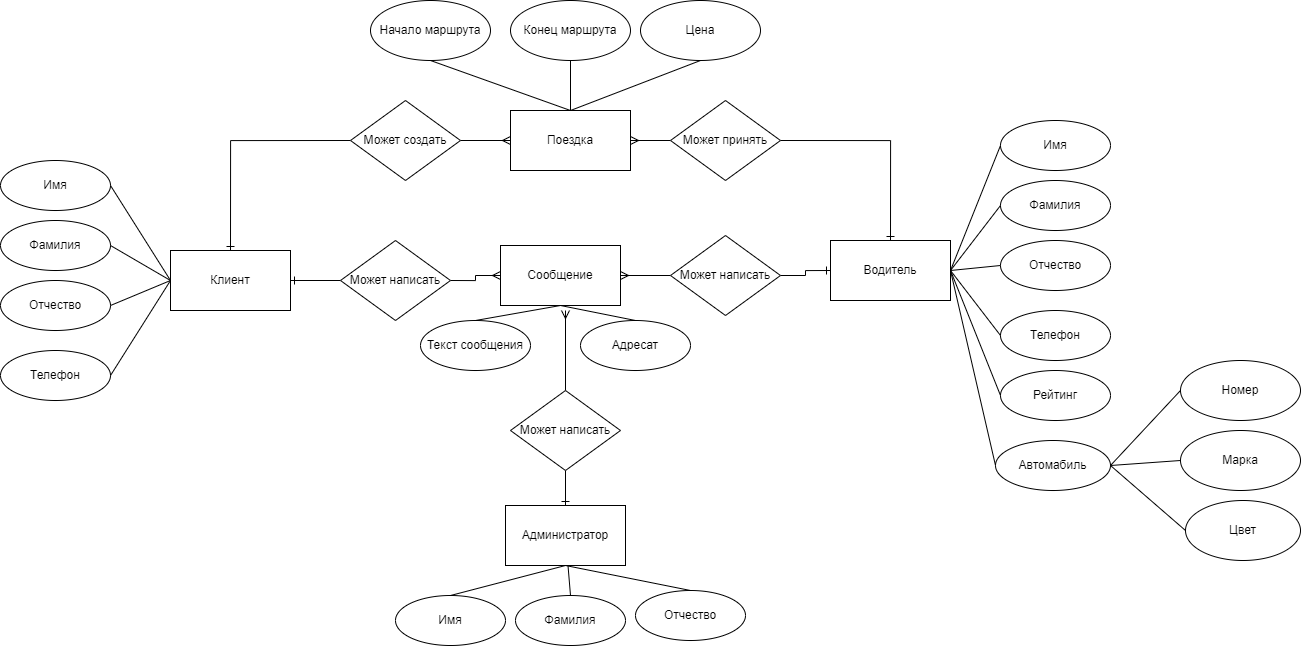

The diagram above was exported from draw.io. Its source (the exported page's mxGraphModel, read from the mxfile embedded in the PNG):
<mxGraphModel dx="2691" dy="867" grid="1" gridSize="10" guides="1" tooltips="1" connect="1" arrows="1" fold="1" page="1" pageScale="1" pageWidth="1200" pageHeight="1600" math="0" shadow="0">
  <root>
    <mxCell id="0" />
    <mxCell id="1" parent="0" />
    <mxCell id="HejSsDVwiBV-KKbFVv0_-1" value="Клиент" style="rounded=0;whiteSpace=wrap;html=1;" vertex="1" parent="1">
      <mxGeometry x="60" y="280" width="120" height="60" as="geometry" />
    </mxCell>
    <mxCell id="HejSsDVwiBV-KKbFVv0_-2" value="Водитель" style="rounded=0;whiteSpace=wrap;html=1;" vertex="1" parent="1">
      <mxGeometry x="720" y="270" width="120" height="60" as="geometry" />
    </mxCell>
    <mxCell id="HejSsDVwiBV-KKbFVv0_-3" value="Поездка" style="rounded=0;whiteSpace=wrap;html=1;" vertex="1" parent="1">
      <mxGeometry x="400" y="140" width="120" height="60" as="geometry" />
    </mxCell>
    <mxCell id="HejSsDVwiBV-KKbFVv0_-4" value="Имя" style="ellipse;whiteSpace=wrap;html=1;" vertex="1" parent="1">
      <mxGeometry x="-110" y="190" width="110" height="50" as="geometry" />
    </mxCell>
    <mxCell id="HejSsDVwiBV-KKbFVv0_-5" value="Фамилия" style="ellipse;whiteSpace=wrap;html=1;" vertex="1" parent="1">
      <mxGeometry x="-110" y="250" width="110" height="50" as="geometry" />
    </mxCell>
    <mxCell id="HejSsDVwiBV-KKbFVv0_-6" value="Отчество" style="ellipse;whiteSpace=wrap;html=1;" vertex="1" parent="1">
      <mxGeometry x="-110" y="310" width="110" height="50" as="geometry" />
    </mxCell>
    <mxCell id="HejSsDVwiBV-KKbFVv0_-7" value="Телефон" style="ellipse;whiteSpace=wrap;html=1;" vertex="1" parent="1">
      <mxGeometry x="-110" y="380" width="110" height="50" as="geometry" />
    </mxCell>
    <mxCell id="HejSsDVwiBV-KKbFVv0_-8" value="" style="endArrow=none;html=1;rounded=0;exitX=0;exitY=0.5;exitDx=0;exitDy=0;entryX=1;entryY=0.5;entryDx=0;entryDy=0;" edge="1" parent="1" source="HejSsDVwiBV-KKbFVv0_-1" target="HejSsDVwiBV-KKbFVv0_-4">
      <mxGeometry width="50" height="50" relative="1" as="geometry">
        <mxPoint x="160" y="380" as="sourcePoint" />
        <mxPoint x="210" y="330" as="targetPoint" />
      </mxGeometry>
    </mxCell>
    <mxCell id="HejSsDVwiBV-KKbFVv0_-9" value="" style="endArrow=none;html=1;rounded=0;entryX=1;entryY=0.5;entryDx=0;entryDy=0;" edge="1" parent="1" target="HejSsDVwiBV-KKbFVv0_-5">
      <mxGeometry width="50" height="50" relative="1" as="geometry">
        <mxPoint x="60" y="310" as="sourcePoint" />
        <mxPoint x="210" y="330" as="targetPoint" />
      </mxGeometry>
    </mxCell>
    <mxCell id="HejSsDVwiBV-KKbFVv0_-10" value="" style="endArrow=none;html=1;rounded=0;exitX=0;exitY=0.5;exitDx=0;exitDy=0;entryX=1;entryY=0.5;entryDx=0;entryDy=0;" edge="1" parent="1" source="HejSsDVwiBV-KKbFVv0_-1" target="HejSsDVwiBV-KKbFVv0_-6">
      <mxGeometry width="50" height="50" relative="1" as="geometry">
        <mxPoint x="160" y="380" as="sourcePoint" />
        <mxPoint x="210" y="330" as="targetPoint" />
      </mxGeometry>
    </mxCell>
    <mxCell id="HejSsDVwiBV-KKbFVv0_-11" value="" style="endArrow=none;html=1;rounded=0;exitX=0;exitY=0.5;exitDx=0;exitDy=0;entryX=1;entryY=0.5;entryDx=0;entryDy=0;" edge="1" parent="1" source="HejSsDVwiBV-KKbFVv0_-1" target="HejSsDVwiBV-KKbFVv0_-7">
      <mxGeometry width="50" height="50" relative="1" as="geometry">
        <mxPoint x="160" y="380" as="sourcePoint" />
        <mxPoint x="210" y="330" as="targetPoint" />
      </mxGeometry>
    </mxCell>
    <mxCell id="HejSsDVwiBV-KKbFVv0_-12" value="Начало маршрута" style="ellipse;whiteSpace=wrap;html=1;" vertex="1" parent="1">
      <mxGeometry x="260" y="30" width="120" height="60" as="geometry" />
    </mxCell>
    <mxCell id="HejSsDVwiBV-KKbFVv0_-13" value="Конец маршрута" style="ellipse;whiteSpace=wrap;html=1;" vertex="1" parent="1">
      <mxGeometry x="400" y="30" width="120" height="60" as="geometry" />
    </mxCell>
    <mxCell id="HejSsDVwiBV-KKbFVv0_-14" value="Цена" style="ellipse;whiteSpace=wrap;html=1;" vertex="1" parent="1">
      <mxGeometry x="530" y="30" width="120" height="60" as="geometry" />
    </mxCell>
    <mxCell id="HejSsDVwiBV-KKbFVv0_-16" value="" style="endArrow=none;html=1;rounded=0;exitX=0.5;exitY=0;exitDx=0;exitDy=0;entryX=0.5;entryY=1;entryDx=0;entryDy=0;" edge="1" parent="1" source="HejSsDVwiBV-KKbFVv0_-3" target="HejSsDVwiBV-KKbFVv0_-12">
      <mxGeometry width="50" height="50" relative="1" as="geometry">
        <mxPoint x="290" y="290" as="sourcePoint" />
        <mxPoint x="340" y="240" as="targetPoint" />
      </mxGeometry>
    </mxCell>
    <mxCell id="HejSsDVwiBV-KKbFVv0_-17" value="" style="endArrow=none;html=1;rounded=0;exitX=0.5;exitY=0;exitDx=0;exitDy=0;entryX=0.5;entryY=1;entryDx=0;entryDy=0;" edge="1" parent="1" source="HejSsDVwiBV-KKbFVv0_-3" target="HejSsDVwiBV-KKbFVv0_-13">
      <mxGeometry width="50" height="50" relative="1" as="geometry">
        <mxPoint x="290" y="290" as="sourcePoint" />
        <mxPoint x="340" y="240" as="targetPoint" />
      </mxGeometry>
    </mxCell>
    <mxCell id="HejSsDVwiBV-KKbFVv0_-18" value="" style="endArrow=none;html=1;rounded=0;exitX=0.5;exitY=0;exitDx=0;exitDy=0;entryX=0.5;entryY=1;entryDx=0;entryDy=0;" edge="1" parent="1" source="HejSsDVwiBV-KKbFVv0_-3" target="HejSsDVwiBV-KKbFVv0_-14">
      <mxGeometry width="50" height="50" relative="1" as="geometry">
        <mxPoint x="290" y="290" as="sourcePoint" />
        <mxPoint x="340" y="240" as="targetPoint" />
      </mxGeometry>
    </mxCell>
    <mxCell id="HejSsDVwiBV-KKbFVv0_-19" value="Имя" style="ellipse;whiteSpace=wrap;html=1;" vertex="1" parent="1">
      <mxGeometry x="890" y="150" width="110" height="50" as="geometry" />
    </mxCell>
    <mxCell id="HejSsDVwiBV-KKbFVv0_-20" value="Фамилия" style="ellipse;whiteSpace=wrap;html=1;" vertex="1" parent="1">
      <mxGeometry x="890" y="210" width="110" height="50" as="geometry" />
    </mxCell>
    <mxCell id="HejSsDVwiBV-KKbFVv0_-21" value="Отчество" style="ellipse;whiteSpace=wrap;html=1;" vertex="1" parent="1">
      <mxGeometry x="890" y="270" width="110" height="50" as="geometry" />
    </mxCell>
    <mxCell id="HejSsDVwiBV-KKbFVv0_-22" value="Телефон" style="ellipse;whiteSpace=wrap;html=1;" vertex="1" parent="1">
      <mxGeometry x="890" y="340" width="110" height="50" as="geometry" />
    </mxCell>
    <mxCell id="HejSsDVwiBV-KKbFVv0_-24" value="Рейтинг" style="ellipse;whiteSpace=wrap;html=1;" vertex="1" parent="1">
      <mxGeometry x="890" y="400" width="110" height="50" as="geometry" />
    </mxCell>
    <mxCell id="HejSsDVwiBV-KKbFVv0_-25" value="Автомабиль" style="ellipse;whiteSpace=wrap;html=1;" vertex="1" parent="1">
      <mxGeometry x="885" y="470" width="115" height="50" as="geometry" />
    </mxCell>
    <mxCell id="HejSsDVwiBV-KKbFVv0_-26" value="Номер" style="ellipse;whiteSpace=wrap;html=1;" vertex="1" parent="1">
      <mxGeometry x="1070" y="390" width="120" height="60" as="geometry" />
    </mxCell>
    <mxCell id="HejSsDVwiBV-KKbFVv0_-27" value="Марка" style="ellipse;whiteSpace=wrap;html=1;" vertex="1" parent="1">
      <mxGeometry x="1070" y="460" width="120" height="60" as="geometry" />
    </mxCell>
    <mxCell id="HejSsDVwiBV-KKbFVv0_-28" value="Цвет" style="ellipse;whiteSpace=wrap;html=1;" vertex="1" parent="1">
      <mxGeometry x="1075" y="530" width="115" height="60" as="geometry" />
    </mxCell>
    <mxCell id="HejSsDVwiBV-KKbFVv0_-29" value="" style="endArrow=none;html=1;rounded=0;exitX=1;exitY=0.5;exitDx=0;exitDy=0;entryX=0;entryY=0.5;entryDx=0;entryDy=0;" edge="1" parent="1" source="HejSsDVwiBV-KKbFVv0_-25" target="HejSsDVwiBV-KKbFVv0_-26">
      <mxGeometry width="50" height="50" relative="1" as="geometry">
        <mxPoint x="780" y="430" as="sourcePoint" />
        <mxPoint x="830" y="380" as="targetPoint" />
      </mxGeometry>
    </mxCell>
    <mxCell id="HejSsDVwiBV-KKbFVv0_-30" value="" style="endArrow=none;html=1;rounded=0;exitX=1;exitY=0.5;exitDx=0;exitDy=0;entryX=0;entryY=0.5;entryDx=0;entryDy=0;" edge="1" parent="1" source="HejSsDVwiBV-KKbFVv0_-25" target="HejSsDVwiBV-KKbFVv0_-27">
      <mxGeometry width="50" height="50" relative="1" as="geometry">
        <mxPoint x="780" y="430" as="sourcePoint" />
        <mxPoint x="830" y="380" as="targetPoint" />
      </mxGeometry>
    </mxCell>
    <mxCell id="HejSsDVwiBV-KKbFVv0_-31" value="" style="endArrow=none;html=1;rounded=0;exitX=1;exitY=0.5;exitDx=0;exitDy=0;entryX=0;entryY=0.5;entryDx=0;entryDy=0;" edge="1" parent="1" source="HejSsDVwiBV-KKbFVv0_-25" target="HejSsDVwiBV-KKbFVv0_-28">
      <mxGeometry width="50" height="50" relative="1" as="geometry">
        <mxPoint x="720" y="435" as="sourcePoint" />
        <mxPoint x="770" y="385" as="targetPoint" />
      </mxGeometry>
    </mxCell>
    <mxCell id="HejSsDVwiBV-KKbFVv0_-32" value="" style="endArrow=none;html=1;rounded=0;exitX=1;exitY=0.5;exitDx=0;exitDy=0;entryX=0;entryY=0.5;entryDx=0;entryDy=0;" edge="1" parent="1" source="HejSsDVwiBV-KKbFVv0_-2" target="HejSsDVwiBV-KKbFVv0_-19">
      <mxGeometry width="50" height="50" relative="1" as="geometry">
        <mxPoint x="870" y="380" as="sourcePoint" />
        <mxPoint x="920" y="330" as="targetPoint" />
      </mxGeometry>
    </mxCell>
    <mxCell id="HejSsDVwiBV-KKbFVv0_-33" value="" style="endArrow=none;html=1;rounded=0;exitX=1;exitY=0.5;exitDx=0;exitDy=0;entryX=0;entryY=0.5;entryDx=0;entryDy=0;" edge="1" parent="1" source="HejSsDVwiBV-KKbFVv0_-2" target="HejSsDVwiBV-KKbFVv0_-20">
      <mxGeometry width="50" height="50" relative="1" as="geometry">
        <mxPoint x="870" y="380" as="sourcePoint" />
        <mxPoint x="920" y="330" as="targetPoint" />
      </mxGeometry>
    </mxCell>
    <mxCell id="HejSsDVwiBV-KKbFVv0_-34" value="" style="endArrow=none;html=1;rounded=0;exitX=1;exitY=0.5;exitDx=0;exitDy=0;entryX=0;entryY=0.5;entryDx=0;entryDy=0;" edge="1" parent="1" source="HejSsDVwiBV-KKbFVv0_-2" target="HejSsDVwiBV-KKbFVv0_-21">
      <mxGeometry width="50" height="50" relative="1" as="geometry">
        <mxPoint x="870" y="380" as="sourcePoint" />
        <mxPoint x="920" y="330" as="targetPoint" />
      </mxGeometry>
    </mxCell>
    <mxCell id="HejSsDVwiBV-KKbFVv0_-35" value="" style="endArrow=none;html=1;rounded=0;exitX=1;exitY=0.5;exitDx=0;exitDy=0;entryX=0;entryY=0.5;entryDx=0;entryDy=0;" edge="1" parent="1" source="HejSsDVwiBV-KKbFVv0_-2" target="HejSsDVwiBV-KKbFVv0_-22">
      <mxGeometry width="50" height="50" relative="1" as="geometry">
        <mxPoint x="870" y="380" as="sourcePoint" />
        <mxPoint x="920" y="330" as="targetPoint" />
      </mxGeometry>
    </mxCell>
    <mxCell id="HejSsDVwiBV-KKbFVv0_-36" value="" style="endArrow=none;html=1;rounded=0;exitX=1;exitY=0.5;exitDx=0;exitDy=0;entryX=0;entryY=0.5;entryDx=0;entryDy=0;" edge="1" parent="1" source="HejSsDVwiBV-KKbFVv0_-2" target="HejSsDVwiBV-KKbFVv0_-24">
      <mxGeometry width="50" height="50" relative="1" as="geometry">
        <mxPoint x="870" y="380" as="sourcePoint" />
        <mxPoint x="920" y="330" as="targetPoint" />
      </mxGeometry>
    </mxCell>
    <mxCell id="HejSsDVwiBV-KKbFVv0_-37" value="" style="endArrow=none;html=1;rounded=0;exitX=1;exitY=0.5;exitDx=0;exitDy=0;entryX=0;entryY=0.5;entryDx=0;entryDy=0;" edge="1" parent="1" source="HejSsDVwiBV-KKbFVv0_-2" target="HejSsDVwiBV-KKbFVv0_-25">
      <mxGeometry width="50" height="50" relative="1" as="geometry">
        <mxPoint x="870" y="380" as="sourcePoint" />
        <mxPoint x="920" y="330" as="targetPoint" />
      </mxGeometry>
    </mxCell>
    <mxCell id="HejSsDVwiBV-KKbFVv0_-60" style="edgeStyle=orthogonalEdgeStyle;rounded=0;orthogonalLoop=1;jettySize=auto;html=1;exitX=0;exitY=0.5;exitDx=0;exitDy=0;entryX=0.5;entryY=0;entryDx=0;entryDy=0;endArrow=ERone;endFill=0;" edge="1" parent="1" source="HejSsDVwiBV-KKbFVv0_-38" target="HejSsDVwiBV-KKbFVv0_-1">
      <mxGeometry relative="1" as="geometry">
        <mxPoint x="190" y="170" as="sourcePoint" />
      </mxGeometry>
    </mxCell>
    <mxCell id="HejSsDVwiBV-KKbFVv0_-61" style="edgeStyle=orthogonalEdgeStyle;rounded=0;orthogonalLoop=1;jettySize=auto;html=1;exitX=1;exitY=0.5;exitDx=0;exitDy=0;entryX=0;entryY=0.5;entryDx=0;entryDy=0;endArrow=ERmany;endFill=0;" edge="1" parent="1" source="HejSsDVwiBV-KKbFVv0_-38" target="HejSsDVwiBV-KKbFVv0_-3">
      <mxGeometry relative="1" as="geometry" />
    </mxCell>
    <mxCell id="HejSsDVwiBV-KKbFVv0_-38" value="Может создать" style="rhombus;whiteSpace=wrap;html=1;" vertex="1" parent="1">
      <mxGeometry x="240" y="130" width="110" height="80" as="geometry" />
    </mxCell>
    <mxCell id="HejSsDVwiBV-KKbFVv0_-63" style="edgeStyle=orthogonalEdgeStyle;rounded=0;orthogonalLoop=1;jettySize=auto;html=1;exitX=0;exitY=0.5;exitDx=0;exitDy=0;entryX=1;entryY=0.5;entryDx=0;entryDy=0;endArrow=ERmany;endFill=0;" edge="1" parent="1" source="HejSsDVwiBV-KKbFVv0_-39" target="HejSsDVwiBV-KKbFVv0_-3">
      <mxGeometry relative="1" as="geometry" />
    </mxCell>
    <mxCell id="HejSsDVwiBV-KKbFVv0_-66" style="edgeStyle=orthogonalEdgeStyle;rounded=0;orthogonalLoop=1;jettySize=auto;html=1;exitX=1;exitY=0.5;exitDx=0;exitDy=0;entryX=0.5;entryY=0;entryDx=0;entryDy=0;endArrow=ERone;endFill=0;" edge="1" parent="1" source="HejSsDVwiBV-KKbFVv0_-39" target="HejSsDVwiBV-KKbFVv0_-2">
      <mxGeometry relative="1" as="geometry">
        <mxPoint x="730" y="165" as="sourcePoint" />
      </mxGeometry>
    </mxCell>
    <mxCell id="HejSsDVwiBV-KKbFVv0_-39" value="Может принять" style="rhombus;whiteSpace=wrap;html=1;" vertex="1" parent="1">
      <mxGeometry x="560" y="130" width="110" height="80" as="geometry" />
    </mxCell>
    <mxCell id="HejSsDVwiBV-KKbFVv0_-40" value="Сообщение" style="rounded=0;whiteSpace=wrap;html=1;" vertex="1" parent="1">
      <mxGeometry x="390" y="275" width="120" height="60" as="geometry" />
    </mxCell>
    <mxCell id="HejSsDVwiBV-KKbFVv0_-41" value="Администратор" style="rounded=0;whiteSpace=wrap;html=1;" vertex="1" parent="1">
      <mxGeometry x="395" y="535" width="120" height="60" as="geometry" />
    </mxCell>
    <mxCell id="HejSsDVwiBV-KKbFVv0_-42" value="Текст сообщения" style="ellipse;whiteSpace=wrap;html=1;" vertex="1" parent="1">
      <mxGeometry x="310" y="350" width="110" height="50" as="geometry" />
    </mxCell>
    <mxCell id="HejSsDVwiBV-KKbFVv0_-43" value="Адресат" style="ellipse;whiteSpace=wrap;html=1;" vertex="1" parent="1">
      <mxGeometry x="470" y="350" width="110" height="50" as="geometry" />
    </mxCell>
    <mxCell id="HejSsDVwiBV-KKbFVv0_-44" value="" style="endArrow=none;html=1;rounded=0;exitX=0.5;exitY=0;exitDx=0;exitDy=0;entryX=0.5;entryY=1;entryDx=0;entryDy=0;" edge="1" parent="1" source="HejSsDVwiBV-KKbFVv0_-42" target="HejSsDVwiBV-KKbFVv0_-40">
      <mxGeometry width="50" height="50" relative="1" as="geometry">
        <mxPoint x="510" y="330" as="sourcePoint" />
        <mxPoint x="560" y="280" as="targetPoint" />
      </mxGeometry>
    </mxCell>
    <mxCell id="HejSsDVwiBV-KKbFVv0_-45" value="" style="endArrow=none;html=1;rounded=0;exitX=0.5;exitY=0;exitDx=0;exitDy=0;entryX=0.5;entryY=1;entryDx=0;entryDy=0;" edge="1" parent="1" source="HejSsDVwiBV-KKbFVv0_-43" target="HejSsDVwiBV-KKbFVv0_-40">
      <mxGeometry width="50" height="50" relative="1" as="geometry">
        <mxPoint x="510" y="330" as="sourcePoint" />
        <mxPoint x="560" y="280" as="targetPoint" />
      </mxGeometry>
    </mxCell>
    <mxCell id="HejSsDVwiBV-KKbFVv0_-46" value="Имя" style="ellipse;whiteSpace=wrap;html=1;" vertex="1" parent="1">
      <mxGeometry x="285" y="625" width="110" height="50" as="geometry" />
    </mxCell>
    <mxCell id="HejSsDVwiBV-KKbFVv0_-47" value="Фамилия" style="ellipse;whiteSpace=wrap;html=1;" vertex="1" parent="1">
      <mxGeometry x="405" y="625" width="110" height="50" as="geometry" />
    </mxCell>
    <mxCell id="HejSsDVwiBV-KKbFVv0_-48" value="Отчество" style="ellipse;whiteSpace=wrap;html=1;" vertex="1" parent="1">
      <mxGeometry x="525" y="620" width="110" height="50" as="geometry" />
    </mxCell>
    <mxCell id="HejSsDVwiBV-KKbFVv0_-50" value="" style="endArrow=none;html=1;rounded=0;exitX=0.5;exitY=0;exitDx=0;exitDy=0;entryX=0.5;entryY=1;entryDx=0;entryDy=0;" edge="1" parent="1" source="HejSsDVwiBV-KKbFVv0_-46" target="HejSsDVwiBV-KKbFVv0_-41">
      <mxGeometry width="50" height="50" relative="1" as="geometry">
        <mxPoint x="495" y="535" as="sourcePoint" />
        <mxPoint x="545" y="485" as="targetPoint" />
      </mxGeometry>
    </mxCell>
    <mxCell id="HejSsDVwiBV-KKbFVv0_-51" value="" style="endArrow=none;html=1;rounded=0;exitX=0.5;exitY=0;exitDx=0;exitDy=0;entryX=0.5;entryY=1;entryDx=0;entryDy=0;" edge="1" parent="1" source="HejSsDVwiBV-KKbFVv0_-48" target="HejSsDVwiBV-KKbFVv0_-41">
      <mxGeometry width="50" height="50" relative="1" as="geometry">
        <mxPoint x="495" y="535" as="sourcePoint" />
        <mxPoint x="545" y="485" as="targetPoint" />
      </mxGeometry>
    </mxCell>
    <mxCell id="HejSsDVwiBV-KKbFVv0_-52" value="" style="endArrow=none;html=1;rounded=0;exitX=0.5;exitY=0;exitDx=0;exitDy=0;" edge="1" parent="1" source="HejSsDVwiBV-KKbFVv0_-47" target="HejSsDVwiBV-KKbFVv0_-41">
      <mxGeometry width="50" height="50" relative="1" as="geometry">
        <mxPoint x="495" y="535" as="sourcePoint" />
        <mxPoint x="545" y="485" as="targetPoint" />
      </mxGeometry>
    </mxCell>
    <mxCell id="HejSsDVwiBV-KKbFVv0_-71" style="edgeStyle=orthogonalEdgeStyle;rounded=0;orthogonalLoop=1;jettySize=auto;html=1;exitX=0.5;exitY=0;exitDx=0;exitDy=0;endArrow=ERmany;endFill=0;" edge="1" parent="1" source="HejSsDVwiBV-KKbFVv0_-53">
      <mxGeometry relative="1" as="geometry">
        <mxPoint x="455" y="340" as="targetPoint" />
      </mxGeometry>
    </mxCell>
    <mxCell id="HejSsDVwiBV-KKbFVv0_-72" style="edgeStyle=orthogonalEdgeStyle;rounded=0;orthogonalLoop=1;jettySize=auto;html=1;exitX=0.5;exitY=1;exitDx=0;exitDy=0;entryX=0.5;entryY=0;entryDx=0;entryDy=0;endArrow=ERone;endFill=0;" edge="1" parent="1" source="HejSsDVwiBV-KKbFVv0_-53" target="HejSsDVwiBV-KKbFVv0_-41">
      <mxGeometry relative="1" as="geometry" />
    </mxCell>
    <mxCell id="HejSsDVwiBV-KKbFVv0_-53" value="Может написать" style="rhombus;whiteSpace=wrap;html=1;" vertex="1" parent="1">
      <mxGeometry x="400" y="420" width="110" height="80" as="geometry" />
    </mxCell>
    <mxCell id="HejSsDVwiBV-KKbFVv0_-65" style="edgeStyle=orthogonalEdgeStyle;rounded=0;orthogonalLoop=1;jettySize=auto;html=1;exitX=1;exitY=0.5;exitDx=0;exitDy=0;entryX=0;entryY=0.5;entryDx=0;entryDy=0;endArrow=ERmany;endFill=0;" edge="1" parent="1" source="HejSsDVwiBV-KKbFVv0_-55" target="HejSsDVwiBV-KKbFVv0_-40">
      <mxGeometry relative="1" as="geometry" />
    </mxCell>
    <mxCell id="HejSsDVwiBV-KKbFVv0_-69" style="edgeStyle=orthogonalEdgeStyle;rounded=0;orthogonalLoop=1;jettySize=auto;html=1;exitX=0;exitY=0.5;exitDx=0;exitDy=0;entryX=1;entryY=0.5;entryDx=0;entryDy=0;endArrow=ERone;endFill=0;" edge="1" parent="1" source="HejSsDVwiBV-KKbFVv0_-55" target="HejSsDVwiBV-KKbFVv0_-1">
      <mxGeometry relative="1" as="geometry" />
    </mxCell>
    <mxCell id="HejSsDVwiBV-KKbFVv0_-55" value="Может написать" style="rhombus;whiteSpace=wrap;html=1;" vertex="1" parent="1">
      <mxGeometry x="230" y="270" width="110" height="80" as="geometry" />
    </mxCell>
    <mxCell id="HejSsDVwiBV-KKbFVv0_-67" style="edgeStyle=orthogonalEdgeStyle;rounded=0;orthogonalLoop=1;jettySize=auto;html=1;exitX=1;exitY=0.5;exitDx=0;exitDy=0;entryX=0;entryY=0.5;entryDx=0;entryDy=0;endArrow=ERone;endFill=0;" edge="1" parent="1" source="HejSsDVwiBV-KKbFVv0_-56" target="HejSsDVwiBV-KKbFVv0_-2">
      <mxGeometry relative="1" as="geometry" />
    </mxCell>
    <mxCell id="HejSsDVwiBV-KKbFVv0_-70" style="edgeStyle=orthogonalEdgeStyle;rounded=0;orthogonalLoop=1;jettySize=auto;html=1;exitX=0;exitY=0.5;exitDx=0;exitDy=0;entryX=1;entryY=0.5;entryDx=0;entryDy=0;endArrow=ERmany;endFill=0;" edge="1" parent="1" source="HejSsDVwiBV-KKbFVv0_-56" target="HejSsDVwiBV-KKbFVv0_-40">
      <mxGeometry relative="1" as="geometry" />
    </mxCell>
    <mxCell id="HejSsDVwiBV-KKbFVv0_-56" value="Может написать" style="rhombus;whiteSpace=wrap;html=1;" vertex="1" parent="1">
      <mxGeometry x="560" y="265" width="110" height="80" as="geometry" />
    </mxCell>
  </root>
</mxGraphModel>